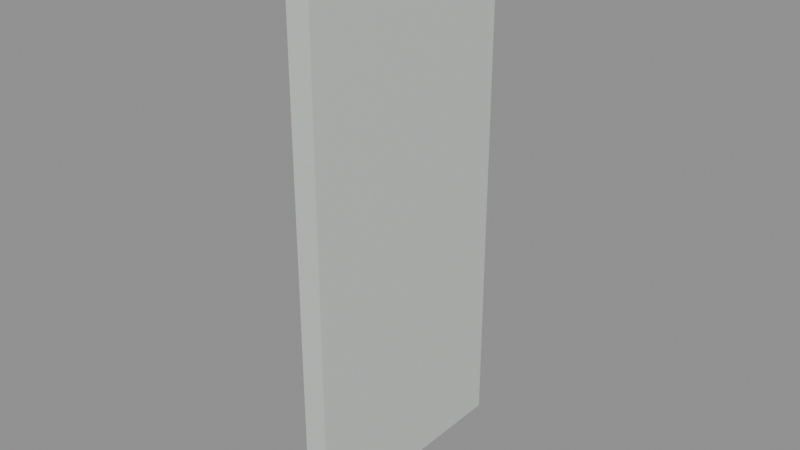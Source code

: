 # Source: cabin_wall_straight.blend  (saved by Blender 5.2.45; exported with 4.5.12 LTS)
import bpy
from mathutils import Matrix  # noqa: F401  (used for matrix-valued properties, if any)

bpy.ops.wm.read_factory_settings(use_empty=True)
scene = bpy.context.scene
scene.name = 'cabin_wall_straight'

# ---- materials (node trees are filled in below, after node groups)
mat_warm_white_painted_steel = bpy.data.materials.new('Warm white painted steel')
mat_warm_white_painted_steel.diffuse_color = (0.74, 0.78, 0.75, 1.0)

# ---- material node trees
mat_warm_white_painted_steel.use_nodes = True; mat_warm_white_painted_steel.node_tree.nodes.clear()
_N = mat_warm_white_painted_steel.node_tree.nodes; _L = mat_warm_white_painted_steel.node_tree.links
n0 = _N.new('ShaderNodeBsdfPrincipled'); n0.name = 'Principled BSDF'; n0.location = (-200, 100)
n0.inputs[0].default_value = (0.74, 0.78, 0.75, 1.0)
n0.inputs[1].default_value = 0.25
n0.inputs[2].default_value = 0.4
n0.inputs[10].default_value = 0.005
n1 = _N.new('ShaderNodeOutputMaterial'); n1.name = 'Material Output'; n1.location = (200, 100)
_L.new(n0.outputs[0], n1.inputs[0])
n1.is_active_output = True

# ---- meshes
me_cube_001 = bpy.data.meshes.new('Cube.001')
me_cube_001.from_pydata([(-0.05, -0.5, -1.1), (-0.05, -0.5, 1.1), (-0.05, 0.5, -1.1), (-0.05, 0.5, 1.1), (0.05, -0.5, -1.1), (0.05, -0.5, 1.1), (0.05, 0.5, -1.1), (0.05, 0.5, 1.1)], [], [(0, 1, 3, 2), (2, 3, 7, 6), (6, 7, 5, 4), (4, 5, 1, 0), (2, 6, 4, 0), (7, 3, 1, 5)])
_uv = me_cube_001.uv_layers.new(name='UVMap')
_uv.uv.foreach_set('vector', [0.375, 0.0, 0.625, 0.0, 0.625, 0.25, 0.375, 0.25, 0.375, 0.25, 0.625, 0.25, 0.625, 0.5, 0.375, 0.5, 0.375, 0.5, 0.625, 0.5, 0.625, 0.75, 0.375, 0.75, 0.375, 0.75, 0.625, 0.75, 0.625, 1.0, 0.375, 1.0, 0.125, 0.5, 0.375, 0.5, 0.375, 0.75, 0.125, 0.75, 0.625, 0.5, 0.875, 0.5, 0.875, 0.75, 0.625, 0.75])
me_cube_001.materials.append(mat_warm_white_painted_steel)
me_cube_001.update()

# ---- objects
ob_steel_wall_panel = bpy.data.objects.new('Steel wall panel', me_cube_001)
ob_module = bpy.data.objects.new('Module', None)
ob_socketstart = bpy.data.objects.new('SocketStart', None)
ob_socketend = bpy.data.objects.new('SocketEnd', None)

# ---- transforms, parenting, visibility, modifiers, constraints
ob_steel_wall_panel.parent = ob_module
ob_steel_wall_panel.location = (0.0, 0.5, 1.1)
ob_module.location = (0.0, 0.0, 0.0)
ob_socketstart.location = (0.0, 0.0, 0.0)
ob_socketend.location = (0.0, 1.0, 0.0)

# ---- collection membership
scene.collection.objects.link(ob_steel_wall_panel)
scene.collection.objects.link(ob_module)
scene.collection.objects.link(ob_socketstart)
scene.collection.objects.link(ob_socketend)

# ---- scene / render settings (as saved in the file)
scene.frame_start = 1; scene.frame_end = 250; scene.frame_set(1)
scene.render.engine = 'BLENDER_EEVEE_NEXT'
scene.render.image_settings.exr_codec = 'NONE'
scene.render.use_bake_clear = False
scene.render.bake_margin = 0
scene.render.bake_bias = 0.0
scene.render.bake_samples = 0
scene.render.simplify_subdivision_render = 0
scene.render.simplify_child_particles_render = 0.0
scene.render.compositor_device = 'GPU'
scene.eevee.use_volume_custom_range = False
scene.eevee.gtao_distance = 0.0
scene.eevee.use_fast_gi = False
scene.eevee.fast_gi_thickness_near = 0.1
scene.eevee.fast_gi_thickness_far = 0.0
scene.eevee.ray_tracing_options.screen_trace_thickness = 0.1
bpy.context.view_layer.update()

# ---- added for rendering (the .blend has no active camera and no usable light): camera, sun + grey world if the file has none
cam_auto = bpy.data.cameras.new('AutoCamera')
cam_auto.lens = 50.0
cam_auto.sensor_width = 36.0
cam_auto.clip_end = 1000.0
ob_auto_camera = bpy.data.objects.new('AutoCamera', cam_auto)
scene.collection.objects.link(ob_auto_camera)
ob_auto_camera.location = (2.41446, -2.39736, 3.03157)
ob_auto_camera.rotation_euler = (1.09748, -7.21219e-08, 0.694738)
scene.camera = ob_auto_camera
light_auto_sun = bpy.data.lights.new('AutoSun', 'SUN')
light_auto_sun.energy = 3.0
light_auto_sun.angle = 0.0523599
ob_auto_sun = bpy.data.objects.new('AutoSun', light_auto_sun)
scene.collection.objects.link(ob_auto_sun)
ob_auto_sun.rotation_euler = (0.872665, 0.174533, 0.523599)
if scene.world is None:
    world_auto = bpy.data.worlds.new('AutoWorld')
    world_auto.color = (0.3, 0.3, 0.3)
    scene.world = world_auto
bpy.context.view_layer.update()
